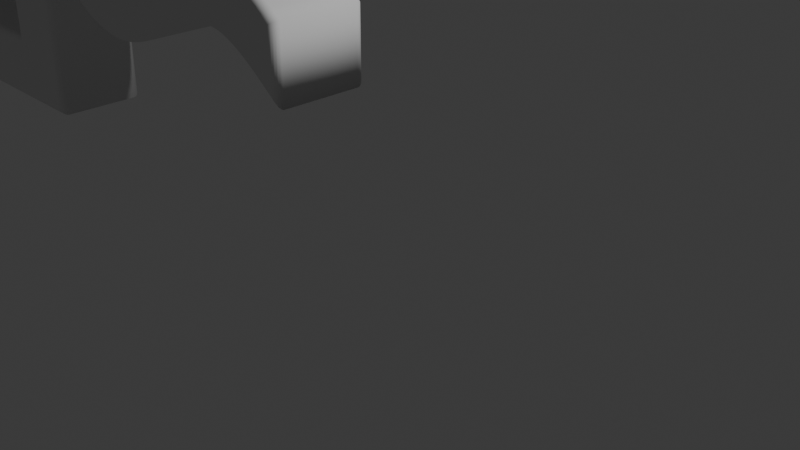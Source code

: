 # Source: EnemyTurn.blend  (saved by Blender 5.1.30; exported with 4.5.12 LTS)
import bpy
from mathutils import Matrix  # noqa: F401  (used for matrix-valued properties, if any)

bpy.ops.wm.read_factory_settings(use_empty=True)
scene = bpy.context.scene
scene.name = 'Scene'

# ---- collections
col_collection = bpy.data.collections.new('Collection'); scene.collection.children.link(col_collection)

# ---- world
world_world = bpy.data.worlds.new('World'); scene.world = world_world
world_world.use_nodes = True; world_world.node_tree.nodes.clear()
_N = world_world.node_tree.nodes; _L = world_world.node_tree.links
n0 = _N.new('ShaderNodeOutputWorld'); n0.name = 'World Output'; n0.location = (200, 100)
n1 = _N.new('ShaderNodeBackground'); n1.name = 'Background'; n1.location = (-200, 100)
n1.inputs[0].default_value = (0.05088, 0.05088, 0.05088, 1.0)
_L.new(n1.outputs[0], n0.inputs[0])
n0.is_active_output = True
world_world.color = (0.05088, 0.05088, 0.05088)
world_world.sun_shadow_jitter_overblur = 0.0

# ---- cameras
cam_camera = bpy.data.cameras.new('Camera')
cam_camera.clip_end = 100.0
cam_camera.ortho_scale = 7.314

# ---- lights
light_light = bpy.data.lights.new('Light', 'POINT')
light_light.energy = 1000.0
light_light.shadow_soft_size = 0.1

# ---- curves / text
txt_x = bpy.data.curves.new('テキスト', 'FONT')
txt_x.dimensions = '2D'
txt_x.body = '~ENEMY TURN~'
txt_x.bevel_profile.use_clip = True
txt_x.offset = 0.02
txt_x.extrude = 0.5
txt_x.bevel_depth = 0.1
txt_x.size = 7.569
txt_x.offset_x = 1.098
txt_x.offset_y = -0.2763

# ---- objects
ob_light = bpy.data.objects.new('Light', light_light)
ob_camera = bpy.data.objects.new('Camera', cam_camera)
ob_x = bpy.data.objects.new('テキスト', txt_x)

# ---- transforms, parenting, visibility, modifiers, constraints
ob_light.location = (4.076, 1.005, 5.904)
ob_light.rotation_euler = (0.6503, 0.05522, 1.866)
ob_light.lock_rotations_4d = False
ob_light.empty_display_type = 'ARROWS'
ob_light.color = (0.0, 0.0, 0.0, 0.0)
ob_light.lineart.crease_threshold = 0.0
ob_camera.location = (7.359, -6.926, 4.958)
ob_camera.rotation_euler = (1.109, 0.0, 0.8149)
ob_camera.lock_rotations_4d = False
ob_camera.empty_display_type = 'ARROWS'
ob_camera.color = (0.0, 0.0, 0.0, 0.0)
ob_camera.display_type = 'WIRE'
ob_camera.lineart.crease_threshold = 0.0
ob_x.location = (0.0, 1.011e-07, 0.0)
ob_x.rotation_euler = (1.571, -0.0, 3.142)
_m = ob_x.modifiers.new('三角面化', 'TRIANGULATE')

# ---- collection membership
col_collection.objects.link(ob_light)
col_collection.objects.link(ob_camera)
col_collection.objects.link(ob_x)

# ---- scene / render settings (as saved in the file)
scene.camera = ob_camera
scene.frame_start = 1; scene.frame_end = 250; scene.frame_set(25)
scene.render.engine = 'BLENDER_EEVEE_NEXT'
scene.render.bake_bias = 0.0
scene.render.bake_samples = 0
scene.cycles.sampling_pattern = 'TABULATED_SOBOL'
scene.eevee.use_volume_custom_range = False
bpy.context.view_layer.update()
